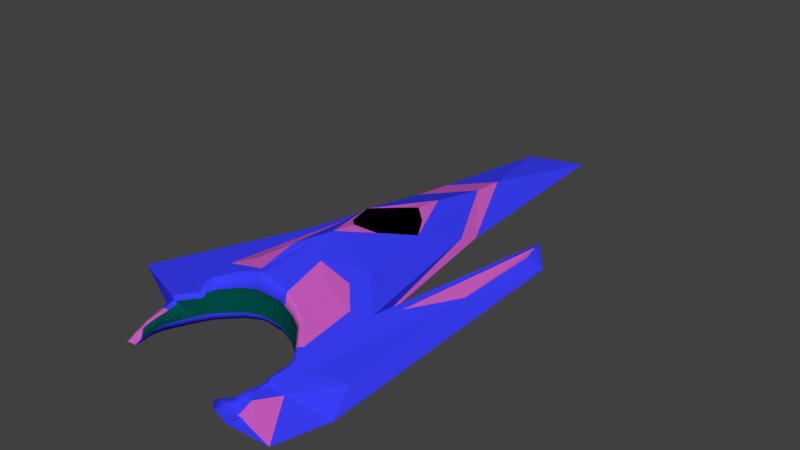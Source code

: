 # Source: Cadarache_Diamond.blend  (saved by Blender 2.79.7; exported with 4.5.12 LTS)
import bpy
from mathutils import Matrix  # noqa: F401  (used for matrix-valued properties, if any)

bpy.ops.wm.read_factory_settings(use_empty=True)
scene = bpy.context.scene
scene.name = 'Scene'

# ---- collections
col_collection_1 = bpy.data.collections.new('Collection 1'); scene.collection.children.link(col_collection_1)
col_repulsor = bpy.data.collections.new('repulsor')  # instanced only; not linked into the scene

# ---- materials (node trees are filled in below, after node groups)
mat_body1 = bpy.data.materials.new('body1')
mat_body1.alpha_threshold = 0.0
mat_body1.use_transparent_shadow = False
mat_body1.diffuse_color = (0.04468, 0.052, 1.0, 1.0)
mat_body1.roughness = 0.5
mat_body1.specular_intensity = 0.0
mat_glass = bpy.data.materials.new('glass')
mat_glass.alpha_threshold = 0.0
mat_glass.use_transparent_shadow = False
mat_glass.diffuse_color = (0.0, 0.0, 0.0, 1.0)
mat_glass.specular_color = (0.9525, 0.8523, 1.0)
mat_glass.roughness = 0.5
mat_glass.specular_intensity = 1.0
mat_body2 = bpy.data.materials.new('body2')
mat_body2.alpha_threshold = 0.0
mat_body2.use_transparent_shadow = False
mat_body2.diffuse_color = (0.6152, 0.1114, 0.5423, 1.0)
mat_body2.roughness = 0.5
mat_body2.specular_intensity = 0.0
mat_engine = bpy.data.materials.new('engine')
mat_engine.alpha_threshold = 0.0
mat_engine.use_transparent_shadow = False
mat_engine.diffuse_color = (0.0, 0.07998, 0.06919, 1.0)
mat_engine.specular_color = (1.0, 0.862, 0.0)
mat_engine.roughness = 0.5
mat_engine.specular_intensity = 1.0

# ---- material node trees

# ---- world
world_world = bpy.data.worlds.new('World'); scene.world = world_world
world_world.color = (0.05088, 0.05088, 0.05088)
world_world.use_sun_shadow = False
world_world.sun_shadow_jitter_overblur = 0.0

# ---- meshes
me_cube = bpy.data.meshes.new('Cube')
me_cube.from_pydata([(-1.778, -5.858, 0.1232), (-1.971, -5.362, 0.8428), (-0.9984, 2.247, 0.07527), (-0.9984, 2.247, 0.2829), (1.654, -5.858, 0.1232), (1.654, -5.362, 0.8428), (1.002, 2.247, 0.07527), (1.002, 2.247, 0.2829), (-1.693, -2.51, 0.03966), (-1.887, -3.125, 1.053), (1.62, -2.51, 0.03966), (1.62, -3.125, 1.053), (-1.258, 0.6778, 0.5078), (1.182, 0.8575, 0.03966), (-1.201, 0.8575, 0.03966), (1.182, 0.6778, 0.5078), (-1.747, -4.648, 0.03966), (1.641, -4.554, 0.9187), (-1.941, -4.554, 0.9187), (1.641, -4.648, 0.03966)], [], [(14, 12, 3, 2), (2, 3, 7, 6), (19, 17, 5, 4), (4, 5, 1, 0), (16, 19, 4, 0), (17, 18, 1, 5), (15, 12, 9, 11), (14, 13, 10, 8), (13, 15, 11, 10), (16, 18, 9, 8), (6, 7, 15, 13), (2, 6, 13, 14), (7, 3, 12, 15), (8, 9, 12, 14), (0, 1, 18, 16), (11, 9, 18, 17), (8, 10, 19, 16), (10, 11, 17, 19)])
me_cube.use_remesh_preserve_volume = False
me_cube.use_remesh_preserve_attributes = False
me_cube.use_mirror_vertex_groups = False
me_cube.update()
me_cube_001 = bpy.data.meshes.new('Cube.001')
me_cube_001.from_pydata([(1.388, -0.9252, 0.1445), (0.8285, -3.518, 0.3066), (0.3879, -0.975, 0.2574), (0.6739, -3.667, 0.5548), (-0.3343, 1.535, 0.143), (-0.04302, 0.09607, 0.5381), (-0.02357, -0.3863, 0.5947), (-0.3326, -3.495, 0.9732), (-0.6377, -2.273, 0.6977), (-0.6108, -0.6429, 0.3618), (-0.3302, -1.338, 0.1713), (-0.1125, -1.122, 0.6937), (-0.1898, -2.984, 0.9736), (0.2494, -1.973, 0.6529), (-0.2821, -4.048, 0.9039), (-0.7996, -4.033, 0.7776), (-1.388, -4.603, 0.2314), (-0.196, -3.707, 0.2568), (0.7384, -4.454, 0.5164), (1.148, -0.7557, 0.2967), (0.9521, -3.116, 0.4207), (1.214, -1.031, 0.2936), (0.06213, -3.468, 0.8746), (-0.4897, -3.071, 0.8126), (-0.5342, -3.845, 0.8716), (1.32, -5.541, 0.1779), (1.025, -5.036, 0.3565), (1.34, -4.422, 0.2989), (-1.09, -5.321, 0.2518), (0.05316, 2.167, 0.1203), (-0.4818, 1.567, 0.2983), (-0.196, -2.547, 0.2014), (-1.174, -2.338, 0.4364), (0.7101, -4.503, 0.1917), (1.257, -3.771, 0.207), (0.79, -5.328, 0.2095), (-0.5623, -1.98, 0.7636), (-1.553, -4.415, 0.1378), (-0.7477, -0.7, 0.4292), (-1.923, -4.358, 0.496), (0.4277, -3.047, 0.6905), (0.9426, -4.686, 0.4186), (0.4201, -3.686, 0.7095), (-0.3038, -1.641, 0.7275), (-0.1232, -1.504, 0.7324), (0.06848, -1.67, 0.6766), (-0.1849, -2.637, 0.917), (0.02278, -2.479, 0.8133), (-0.3495, -2.48, 0.8642), (-0.6895, -0.2041, 0.4006), (0.3712, -1.257, 0.3618), (-0.2156, -2.693, 0.257), (0.626, -5.601, 0.3144), (1.095, -0.5743, 0.2654), (1.457, -4.803, 0.1123), (1.13, -4.105, 0.2143), (1.198, -2.289, 0.287), (0.8146, -5.473, 0.2593), (0.8757, -5.329, 0.3903), (0.4209, -3.401, 0.6848), (1.078, -5.472, 0.2982), (0.8381, -5.641, 0.2715), (0.8897, -4.654, 0.202), (0.8445, -3.484, 0.478), (0.8128, -4.643, 0.473), (0.7788, -4.868, 0.1972), (0.6711, -4.508, 0.1943), (0.8153, -5.033, 0.388), (0.8286, -4.842, 0.4578), (0.7069, -5.424, 0.2892), (0.6824, -5.442, 0.2166), (0.5914, -5.589, 0.3166), (0.6938, -5.407, 0.2192), (0.5796, -4.381, 0.2019), (0.2879, -4.172, 0.2218), (-0.9646, -5.264, 0.2515), (-1.026, -5.22, 0.3765), (-1.04, -5.183, 0.3777), (-1.051, -4.807, 0.4667), (-1.045, -5.083, 0.4191), (0.7006, -4.476, 0.5317), (-0.2842, -4.076, 0.2471), (-0.8901, -4.549, 0.1931), (-1.052, -4.686, 0.497), (0.167, -4.106, 0.8015), (0.3457, -4.154, 0.7237), (-0.8833, -4.433, 0.5492), (-0.9713, -4.556, 0.5567), (-0.8422, -4.406, 0.6886), (-1.046, -4.659, 0.5578), (-0.7582, -4.301, 0.736), (-1.054, -4.688, 0.5588), (-1.054, -4.7, 0.5594), (-0.5101, -4.172, 0.8328), (0.503, -4.244, 0.6552), (0.5961, -4.354, 0.6), (-0.1898, -4.112, 0.8994), (0.8296, -4.712, 0.463), (0.6982, -4.603, 0.1916), (0.8165, -5.209, 0.3946), (0.8265, -5.003, 0.4469), (0.7797, -5.096, 0.2021), (0.7351, -5.392, 0.3201), (0.6789, -5.447, 0.2156), (0.6215, -5.541, 0.2836), (0.791, -5.305, 0.4021), (0.7061, -5.343, 0.2009), (0.5342, -4.348, 0.2043), (-0.7585, -4.364, 0.2053), (-0.4858, -4.144, 0.2297), (-1.021, -5.081, 0.2302), (-0.9502, -5.323, 0.2697), (-1.019, -4.893, 0.211), (-1.059, -4.691, 0.5317), (-1.057, -4.687, 0.509), (-1.051, -4.826, 0.4626), (-1.054, -4.699, 0.4915), (0.7106, -4.491, 0.5246), (0.5942, -4.401, 0.2), (0.03802, -4.087, 0.2389), (-0.196, -4.075, 0.2546), (0.07528, -4.08, 0.8288), (-0.2897, -4.112, 0.8944), (0.5019, -4.244, 0.6558), (-0.2683, -4.114, 0.8995), (-1.002, -4.672, 0.4874), (-0.4849, -4.201, 0.6491), (0.7754, -4.71, 0.4506), (0.7276, -4.857, 0.3078), (0.6263, -4.518, 0.3062), (0.7744, -4.832, 0.4477), (0.7285, -5.071, 0.3104), (0.66, -5.38, 0.3572), (0.7391, -5.267, 0.4178), (0.6477, -5.364, 0.3196), (0.5402, -4.398, 0.3104), (0.4975, -4.368, 0.3116), (-0.9658, -5.057, 0.3255), (-0.899, -5.285, 0.3467), (-0.9635, -4.88, 0.3152), (-1.002, -4.69, 0.4874), (-0.994, -4.8, 0.4525), (-0.9883, -5.059, 0.427), (0.5539, -4.417, 0.3093), (0.1521, -4.14, 0.6323), (-0.9188, -4.563, 0.5009), (-0.9892, -4.66, 0.5015), (-0.9969, -4.687, 0.502), (-0.9968, -4.698, 0.5023), (0.4671, -4.269, 0.5541), (0.5558, -4.373, 0.5241), (-0.7184, -4.323, 0.5971), (-0.66, -4.201, 0.4874), (-0.999, -4.687, 0.4752), (0.3202, -4.185, 0.5905), (0.446, -4.201, 0.4874), (-0.2725, -4.111, 0.3346), (-0.107, -4.022, 0.4874), (0.654, -4.488, 0.4874), (0.4682, -4.27, 0.5537), (0.7596, -4.645, 0.4559), (0.6518, -4.607, 0.3048), (0.7631, -5.177, 0.4138), (0.7619, -5.012, 0.4103), (0.7725, -4.984, 0.4419), (0.5513, -5.535, 0.3719), (0.6865, -5.35, 0.3738), (0.637, -5.397, 0.3182), (0.6336, -5.401, 0.3177), (0.5796, -5.489, 0.3542), (0.6592, -5.303, 0.3098), (0.2658, -4.201, 0.321), (-0.7186, -4.382, 0.3122), (-0.4621, -4.175, 0.3252), (-0.9125, -5.229, 0.337), (-0.9706, -5.188, 0.4041), (-0.9834, -5.153, 0.4047), (-0.9935, -4.817, 0.4503), (-0.9969, -4.698, 0.4658), (0.6634, -4.502, 0.4836), (0.0307, -4.122, 0.3302), (-0.1894, -4.111, 0.3386), (-0.8425, -4.556, 0.3056), (-0.9945, -4.686, 0.4688), (0.06576, -4.115, 0.647), (-0.8361, -4.447, 0.4968), (-0.7973, -4.422, 0.5717), (-0.2776, -4.146, 0.6822), (-0.1836, -4.145, 0.6848), (-0.2575, -4.147, 0.6849)], [], [(0, 27, 54), (1, 0, 34, 33), (41, 68, 100, 26), (38, 31, 17, 37), (2, 1, 51), (2, 31, 10), (2, 50, 1), (30, 5, 29), (38, 6, 5, 49), (63, 56, 20), (1, 63, 53), (0, 1, 53), (61, 34, 54, 25), (6, 13, 50), (6, 38, 36, 11), (13, 6, 11), (41, 56, 63), (11, 43, 44), (12, 48, 36), (36, 43, 11), (13, 47, 12), (11, 45, 13), (12, 47, 46), (18, 3, 42, 123, 94, 95), (0, 56, 27), (15, 14, 24), (54, 26, 25), (17, 31, 51), (37, 17, 120, 81, 109, 108, 82, 112, 110, 75, 28), (25, 26, 58, 60), (17, 107, 74, 119, 120), (54, 34, 0), (55, 57, 35, 62), (61, 52, 104, 103), (52, 71, 104), (56, 0, 21), (0, 53, 19, 21), (53, 63, 20, 19), (19, 20, 56, 21), (8, 36, 38), (15, 8, 38, 86, 88), (7, 14, 124, 96, 12), (14, 15, 88, 90, 93, 122, 124), (8, 15, 24, 23), (14, 7, 23, 24), (7, 8, 23), (25, 57, 61), (58, 105, 102, 69, 57), (26, 67, 99, 105, 58), (40, 13, 12), (27, 56, 41, 26), (54, 27, 26), (28, 16, 37), (16, 115, 78, 37), (28, 111, 76), (58, 57, 60), (16, 28, 76, 77, 79), (57, 25, 60), (4, 30, 29), (9, 10, 31, 38), (4, 9, 49, 30), (4, 10, 9), (55, 33, 34), (57, 55, 34, 61), (33, 55, 62), (57, 72, 106, 35), (36, 8, 7, 12), (37, 32, 38), (32, 87, 86, 38), (32, 39, 92, 91, 89, 87), (32, 37, 39), (37, 83, 114, 113, 92, 39), (59, 3, 63, 40), (3, 18, 41, 63), (18, 117, 64, 97, 68, 41), (22, 59, 40, 12), (3, 59, 42), (59, 22, 42), (22, 84, 85, 123, 42), (44, 43, 36, 48, 46), (44, 45, 11), (46, 47, 13, 45, 44), (46, 48, 12), (49, 5, 30), (49, 9, 38), (5, 2, 29), (50, 2, 5, 6), (1, 50, 13, 40, 63), (10, 29, 2), (10, 4, 29), (51, 1, 33, 118, 73, 107, 17), (51, 31, 2), (57, 52, 61), (106, 101, 65, 98, 33, 62, 35), (78, 116, 83, 37), (69, 71, 52, 57), (75, 111, 28), (103, 70, 72, 57, 61), (79, 115, 16), (100, 67, 26), (95, 80, 117, 18), (98, 66, 118, 33), (96, 121, 84, 22, 12), (99, 67, 163, 162), (79, 77, 176, 142), (95, 94, 159, 150), (66, 98, 161, 129), (116, 78, 141, 178), (123, 85, 154, 149), (98, 65, 128, 161), (78, 115, 177, 141), (94, 123, 149, 159), (97, 64, 160, 127), (113, 114, 153, 140), (122, 93, 126, 187), (110, 112, 139, 137), (92, 113, 140, 148), (77, 76, 175, 176), (91, 92, 148, 147), (76, 111, 138, 175), (89, 91, 147, 146), (111, 75, 174, 138), (90, 88, 186, 151), (75, 110, 137, 174), (87, 89, 146, 145), (108, 109, 173, 172), (88, 86, 185, 186), (125, 146, 147), (125, 147, 148, 140), (153, 125, 140), (80, 95, 150, 158), (115, 79, 142, 177), (100, 68, 130, 164), (93, 90, 151, 126), (64, 117, 179, 160), (67, 100, 164, 163), (121, 96, 188, 184), (73, 118, 143, 135), (68, 97, 127, 130), (96, 124, 189, 188), (118, 66, 129, 143), (65, 101, 131, 128), (124, 122, 187, 189), (117, 80, 158, 179), (71, 69, 132, 165), (119, 74, 171, 180), (69, 102, 166, 132), (120, 119, 180, 181), (70, 103, 168, 167), (81, 120, 181, 156), (103, 104, 169, 168), (109, 81, 156, 173), (104, 71, 165, 169), (82, 108, 172, 182), (105, 99, 162, 133), (112, 82, 182, 139), (101, 106, 170, 131), (114, 83, 183, 153), (102, 105, 133, 166), (83, 116, 178, 183), (106, 72, 134, 170), (84, 121, 184, 144), (72, 70, 167, 134), (85, 84, 144, 154), (107, 73, 135, 136), (86, 87, 145, 185), (74, 107, 136, 171), (155, 159, 149, 154), (157, 184, 188, 189, 187), (157, 187, 126, 152), (152, 126, 151), (155, 154, 144, 184, 157), (155, 157, 180, 171), (152, 151, 186, 185, 145, 146, 125), (152, 125, 182, 172), (167, 166, 133, 162, 131, 170, 134), (129, 160, 179, 158, 155, 135, 143), (137, 176, 175, 138, 174), (135, 155, 171, 136), (180, 157, 156, 181), (127, 128, 131, 162, 163, 164, 130), (182, 125, 153, 183, 178, 139), (139, 178, 141, 177, 142, 176, 137), (159, 155, 158, 150), (166, 167, 168, 169, 165, 132), (156, 157, 152, 173), (173, 152, 172), (128, 127, 160, 129, 161)])
me_cube_001.polygons.foreach_set('use_smooth', [0, 0, 0, 0, 0, 0, 0, 0, 0, 0, 0, 0, 0, 0, 0, 0, 0, 0, 0, 0, 0, 0, 0, 0, 0, 0, 0, 0, 0, 0, 0, 0, 0, 0, 0, 0, 0, 0, 0, 0, 0, 0, 0, 0, 0, 0, 0, 0, 0, 0, 0, 0, 0, 0, 0, 0, 0, 0, 0, 0, 0, 0, 0, 0, 0, 0, 0, 0, 0, 0, 0, 0, 0, 0, 0, 0, 0, 0, 0, 0, 0, 0, 0, 0, 0, 0, 0, 0, 0, 0, 0, 0, 0, 0, 0, 0, 0, 0, 0, 0, 0, 0, 0, 1, 1, 1, 1, 1, 1, 1, 1, 1, 1, 1, 1, 1, 1, 1, 1, 1, 1, 1, 1, 1, 1, 1, 1, 1, 1, 1, 1, 1, 1, 1, 1, 1, 1, 1, 1, 1, 1, 1, 1, 1, 1, 1, 1, 1, 1, 1, 1, 1, 1, 1, 1, 1, 1, 1, 1, 1, 1, 1, 1, 1, 1, 1, 1, 1, 1, 1, 1, 1, 1, 1, 1, 1, 1, 1, 1, 1, 1, 1, 1, 1, 1, 1, 1, 1])
me_cube_001.polygons.foreach_set('material_index', [0, 0, 0, 0, 2, 2, 2, 0, 2, 0, 0, 0, 0, 0, 0, 0, 0, 2, 2, 2, 2, 2, 2, 2, 0, 2, 0, 0, 0, 2, 0, 0, 2, 0, 0, 0, 0, 0, 2, 0, 0, 0, 0, 2, 2, 2, 0, 0, 0, 0, 0, 0, 0, 0, 2, 2, 2, 2, 0, 2, 0, 0, 0, 0, 2, 2, 0, 0, 0, 0, 0, 0, 0, 0, 0, 0, 2, 2, 2, 1, 2, 1, 2, 0, 2, 0, 2, 0, 0, 0, 0, 2, 0, 2, 0, 0, 0, 0, 2, 0, 2, 0, 0, 0, 2, 2, 0, 0, 2, 2, 0, 2, 0, 0, 0, 0, 0, 2, 0, 2, 0, 0, 0, 0, 0, 0, 0, 3, 3, 3, 2, 2, 0, 0, 0, 0, 0, 0, 0, 0, 0, 2, 0, 2, 0, 0, 0, 0, 0, 0, 0, 0, 0, 0, 0, 0, 2, 0, 0, 0, 2, 0, 0, 2, 0, 0, 0, 3, 3, 3, 3, 3, 3, 3, 3, 3, 3, 3, 3, 3, 3, 3, 3, 3, 3, 3, 3, 3])
me_cube_001.materials.append(mat_body1)
me_cube_001.materials.append(mat_glass)
me_cube_001.materials.append(mat_body2)
me_cube_001.materials.append(mat_engine)
me_cube_001.use_remesh_preserve_volume = False
me_cube_001.use_remesh_preserve_attributes = False
me_cube_001.use_mirror_vertex_groups = False
me_cube_001.update()

# ---- objects
ob_repulsor = bpy.data.objects.new('repulsor', None)
ob_collision_solid = bpy.data.objects.new('collision_solid', me_cube)
ob_vehicle = bpy.data.objects.new('vehicle', me_cube_001)

# ---- transforms, parenting, visibility, modifiers, constraints
ob_repulsor.location = (-0.08532, -4.909, 0.4786)
ob_repulsor.scale = (1.723, 1.723, 1.723)
ob_repulsor.show_instancer_for_render = False
ob_repulsor.instance_type = 'COLLECTION'
ob_repulsor.lineart.crease_threshold = 0.0
ob_collision_solid.location = (0.0, 0.0, 0.0)
ob_collision_solid.hide_render = True
ob_collision_solid.display_type = 'WIRE'
ob_collision_solid.show_wire = True
ob_collision_solid.lineart.crease_threshold = 0.0
ob_vehicle.location = (0.0, 0.0, 0.0)
ob_vehicle.lineart.crease_threshold = 0.0
_m = ob_vehicle.modifiers.new('Triangulate', 'TRIANGULATE')
_m.ngon_method = 'CLIP'
ob_repulsor.instance_collection = col_repulsor

# ---- collection membership
col_collection_1.objects.link(ob_repulsor)
col_collection_1.objects.link(ob_collision_solid)
col_collection_1.objects.link(ob_vehicle)

# ---- scene / render settings (as saved in the file)
scene.frame_start = 1; scene.frame_end = 250; scene.frame_set(57)
scene.render.engine = 'BLENDER_EEVEE_NEXT'
scene.render.resolution_percentage = 50
scene.render.dither_intensity = 0.0
scene.cycles.use_denoising = False
scene.cycles.samples = 128
scene.cycles.sampling_pattern = 'TABULATED_SOBOL'
scene.cycles.use_adaptive_sampling = False
scene.cycles.use_light_tree = False
scene.view_settings.view_transform = 'Standard'
bpy.context.view_layer.update()

# ---- added for rendering (the .blend has no active camera and no usable light): camera, sun
cam_auto = bpy.data.cameras.new('AutoCamera')
cam_auto.lens = 50.0
cam_auto.sensor_width = 36.0
cam_auto.clip_end = 1000.0
ob_auto_camera = bpy.data.objects.new('AutoCamera', cam_auto)
scene.collection.objects.link(ob_auto_camera)
ob_auto_camera.location = (7.67933, -11.2318, 6.87284)
ob_auto_camera.rotation_euler = (1.09748, -7.21219e-08, 0.694738)
scene.camera = ob_auto_camera
light_auto_sun = bpy.data.lights.new('AutoSun', 'SUN')
light_auto_sun.energy = 3.0
light_auto_sun.angle = 0.0523599
ob_auto_sun = bpy.data.objects.new('AutoSun', light_auto_sun)
scene.collection.objects.link(ob_auto_sun)
ob_auto_sun.rotation_euler = (0.872665, 0.174533, 0.523599)
bpy.context.view_layer.update()
